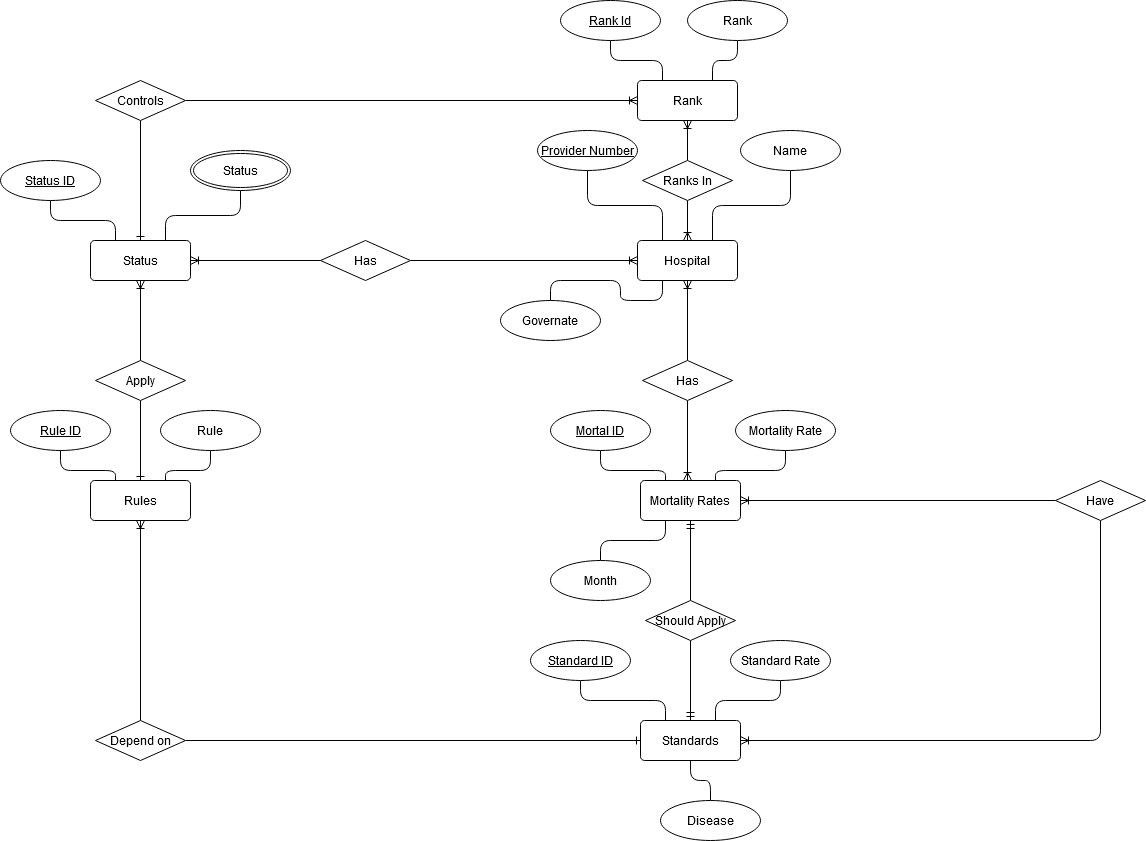

The diagram above was exported from draw.io. Its source (the exported page's mxGraphModel, read from the mxfile embedded in the PNG):
<mxGraphModel dx="868" dy="451" grid="1" gridSize="10" guides="1" tooltips="1" connect="1" arrows="1" fold="1" page="1" pageScale="1" pageWidth="1654" pageHeight="1169" background="#ffffff" math="0" shadow="0" extFonts="Permanent Marker^https://fonts.googleapis.com/css?family=Permanent+Marker">
  <root>
    <mxCell id="0" />
    <mxCell id="1" parent="0" />
    <mxCell id="0qaqpitWoZ6mMH0NodgY-1" value="Hospital" style="rounded=1;arcSize=10;whiteSpace=wrap;html=1;align=center;" parent="1" vertex="1">
      <mxGeometry x="727" y="280" width="100" height="40" as="geometry" />
    </mxCell>
    <mxCell id="0qaqpitWoZ6mMH0NodgY-4" value="Status" style="rounded=1;arcSize=10;whiteSpace=wrap;html=1;align=center;" parent="1" vertex="1">
      <mxGeometry x="180" y="280" width="100" height="40" as="geometry" />
    </mxCell>
    <mxCell id="0qaqpitWoZ6mMH0NodgY-6" value="Rules" style="rounded=1;arcSize=10;whiteSpace=wrap;html=1;align=center;" parent="1" vertex="1">
      <mxGeometry x="180" y="520" width="100" height="40" as="geometry" />
    </mxCell>
    <mxCell id="IFovu4B-79E0kXZEis3N-2" style="edgeStyle=orthogonalEdgeStyle;rounded=1;orthogonalLoop=1;jettySize=auto;html=1;exitX=0.5;exitY=1;exitDx=0;exitDy=0;entryX=0.5;entryY=0;entryDx=0;entryDy=0;endArrow=none;endFill=0;" edge="1" parent="1" source="0qaqpitWoZ6mMH0NodgY-7" target="IFovu4B-79E0kXZEis3N-1">
      <mxGeometry relative="1" as="geometry" />
    </mxCell>
    <mxCell id="0qaqpitWoZ6mMH0NodgY-7" value="Standards" style="rounded=1;arcSize=10;whiteSpace=wrap;html=1;align=center;" parent="1" vertex="1">
      <mxGeometry x="730" y="760" width="100" height="40" as="geometry" />
    </mxCell>
    <mxCell id="0qaqpitWoZ6mMH0NodgY-8" value="Rank" style="rounded=1;arcSize=10;whiteSpace=wrap;html=1;align=center;" parent="1" vertex="1">
      <mxGeometry x="727" y="120" width="100" height="40" as="geometry" />
    </mxCell>
    <mxCell id="0qaqpitWoZ6mMH0NodgY-9" value="&lt;div&gt;Mortality Rates&lt;/div&gt;" style="rounded=1;arcSize=10;whiteSpace=wrap;html=1;align=center;" parent="1" vertex="1">
      <mxGeometry x="730" y="520" width="100" height="40" as="geometry" />
    </mxCell>
    <mxCell id="GF_bFcpZexkcs2iY-Dac-12" style="edgeStyle=orthogonalEdgeStyle;rounded=1;orthogonalLoop=1;jettySize=auto;html=1;exitX=0.5;exitY=1;exitDx=0;exitDy=0;endArrow=ERoneToMany;endFill=0;" parent="1" source="GF_bFcpZexkcs2iY-Dac-1" edge="1">
      <mxGeometry relative="1" as="geometry">
        <mxPoint x="777" y="520" as="targetPoint" />
      </mxGeometry>
    </mxCell>
    <mxCell id="GF_bFcpZexkcs2iY-Dac-13" style="edgeStyle=orthogonalEdgeStyle;rounded=1;orthogonalLoop=1;jettySize=auto;html=1;exitX=0.5;exitY=0;exitDx=0;exitDy=0;entryX=0.5;entryY=1;entryDx=0;entryDy=0;endArrow=ERoneToMany;endFill=0;" parent="1" source="GF_bFcpZexkcs2iY-Dac-1" target="0qaqpitWoZ6mMH0NodgY-1" edge="1">
      <mxGeometry relative="1" as="geometry" />
    </mxCell>
    <mxCell id="GF_bFcpZexkcs2iY-Dac-1" value="Has" style="shape=rhombus;perimeter=rhombusPerimeter;whiteSpace=wrap;html=1;align=center;" parent="1" vertex="1">
      <mxGeometry x="732" y="400" width="90" height="40" as="geometry" />
    </mxCell>
    <mxCell id="GF_bFcpZexkcs2iY-Dac-21" style="edgeStyle=orthogonalEdgeStyle;rounded=1;orthogonalLoop=1;jettySize=auto;html=1;exitX=1;exitY=0.5;exitDx=0;exitDy=0;entryX=0;entryY=0.5;entryDx=0;entryDy=0;endArrow=ERoneToMany;endFill=0;" parent="1" source="GF_bFcpZexkcs2iY-Dac-2" target="0qaqpitWoZ6mMH0NodgY-1" edge="1">
      <mxGeometry relative="1" as="geometry" />
    </mxCell>
    <mxCell id="GF_bFcpZexkcs2iY-Dac-22" style="edgeStyle=orthogonalEdgeStyle;rounded=1;orthogonalLoop=1;jettySize=auto;html=1;exitX=0;exitY=0.5;exitDx=0;exitDy=0;entryX=1;entryY=0.5;entryDx=0;entryDy=0;endArrow=ERoneToMany;endFill=0;" parent="1" source="GF_bFcpZexkcs2iY-Dac-2" target="0qaqpitWoZ6mMH0NodgY-4" edge="1">
      <mxGeometry relative="1" as="geometry" />
    </mxCell>
    <mxCell id="GF_bFcpZexkcs2iY-Dac-2" value="Has" style="shape=rhombus;perimeter=rhombusPerimeter;whiteSpace=wrap;html=1;align=center;" parent="1" vertex="1">
      <mxGeometry x="410" y="280" width="90" height="40" as="geometry" />
    </mxCell>
    <mxCell id="GF_bFcpZexkcs2iY-Dac-23" style="edgeStyle=orthogonalEdgeStyle;rounded=1;orthogonalLoop=1;jettySize=auto;html=1;exitX=0.5;exitY=1;exitDx=0;exitDy=0;endArrow=ERone;endFill=0;entryX=0.5;entryY=0;entryDx=0;entryDy=0;" parent="1" source="GF_bFcpZexkcs2iY-Dac-3" target="0qaqpitWoZ6mMH0NodgY-4" edge="1">
      <mxGeometry relative="1" as="geometry">
        <mxPoint x="230" y="270" as="targetPoint" />
      </mxGeometry>
    </mxCell>
    <mxCell id="GF_bFcpZexkcs2iY-Dac-24" style="edgeStyle=orthogonalEdgeStyle;rounded=1;orthogonalLoop=1;jettySize=auto;html=1;exitX=1;exitY=0.5;exitDx=0;exitDy=0;endArrow=ERoneToMany;endFill=0;" parent="1" source="GF_bFcpZexkcs2iY-Dac-3" target="0qaqpitWoZ6mMH0NodgY-8" edge="1">
      <mxGeometry relative="1" as="geometry" />
    </mxCell>
    <mxCell id="GF_bFcpZexkcs2iY-Dac-3" value="Controls" style="shape=rhombus;perimeter=rhombusPerimeter;whiteSpace=wrap;html=1;align=center;" parent="1" vertex="1">
      <mxGeometry x="185" y="120" width="90" height="40" as="geometry" />
    </mxCell>
    <mxCell id="GF_bFcpZexkcs2iY-Dac-10" style="edgeStyle=orthogonalEdgeStyle;rounded=1;orthogonalLoop=1;jettySize=auto;html=1;exitX=0.5;exitY=0;exitDx=0;exitDy=0;entryX=0.5;entryY=1;entryDx=0;entryDy=0;endArrow=ERoneToMany;endFill=0;" parent="1" source="GF_bFcpZexkcs2iY-Dac-4" target="0qaqpitWoZ6mMH0NodgY-8" edge="1">
      <mxGeometry relative="1" as="geometry" />
    </mxCell>
    <mxCell id="GF_bFcpZexkcs2iY-Dac-11" style="edgeStyle=orthogonalEdgeStyle;rounded=1;orthogonalLoop=1;jettySize=auto;html=1;exitX=0.5;exitY=1;exitDx=0;exitDy=0;entryX=0.5;entryY=0;entryDx=0;entryDy=0;endArrow=ERoneToMany;endFill=0;" parent="1" source="GF_bFcpZexkcs2iY-Dac-4" target="0qaqpitWoZ6mMH0NodgY-1" edge="1">
      <mxGeometry relative="1" as="geometry" />
    </mxCell>
    <mxCell id="GF_bFcpZexkcs2iY-Dac-4" value="Ranks In" style="shape=rhombus;perimeter=rhombusPerimeter;whiteSpace=wrap;html=1;align=center;" parent="1" vertex="1">
      <mxGeometry x="732" y="200" width="90" height="40" as="geometry" />
    </mxCell>
    <mxCell id="GF_bFcpZexkcs2iY-Dac-25" style="edgeStyle=orthogonalEdgeStyle;rounded=1;orthogonalLoop=1;jettySize=auto;html=1;exitX=0.5;exitY=0;exitDx=0;exitDy=0;entryX=0.5;entryY=1;entryDx=0;entryDy=0;endArrow=ERoneToMany;endFill=0;" parent="1" source="GF_bFcpZexkcs2iY-Dac-5" target="0qaqpitWoZ6mMH0NodgY-4" edge="1">
      <mxGeometry relative="1" as="geometry" />
    </mxCell>
    <mxCell id="GF_bFcpZexkcs2iY-Dac-26" style="edgeStyle=orthogonalEdgeStyle;rounded=1;orthogonalLoop=1;jettySize=auto;html=1;exitX=0.5;exitY=1;exitDx=0;exitDy=0;entryX=0.5;entryY=0;entryDx=0;entryDy=0;endArrow=ERone;endFill=0;" parent="1" source="GF_bFcpZexkcs2iY-Dac-5" target="0qaqpitWoZ6mMH0NodgY-6" edge="1">
      <mxGeometry relative="1" as="geometry" />
    </mxCell>
    <mxCell id="GF_bFcpZexkcs2iY-Dac-5" value="Apply" style="shape=rhombus;perimeter=rhombusPerimeter;whiteSpace=wrap;html=1;align=center;" parent="1" vertex="1">
      <mxGeometry x="185" y="400" width="90" height="40" as="geometry" />
    </mxCell>
    <mxCell id="GF_bFcpZexkcs2iY-Dac-19" style="edgeStyle=orthogonalEdgeStyle;rounded=1;orthogonalLoop=1;jettySize=auto;html=1;exitX=0;exitY=0.5;exitDx=0;exitDy=0;entryX=1;entryY=0.5;entryDx=0;entryDy=0;endArrow=ERoneToMany;endFill=0;" parent="1" source="GF_bFcpZexkcs2iY-Dac-7" target="0qaqpitWoZ6mMH0NodgY-9" edge="1">
      <mxGeometry relative="1" as="geometry" />
    </mxCell>
    <mxCell id="GF_bFcpZexkcs2iY-Dac-71" style="edgeStyle=orthogonalEdgeStyle;rounded=1;orthogonalLoop=1;jettySize=auto;html=1;exitX=0.5;exitY=1;exitDx=0;exitDy=0;endArrow=ERoneToMany;endFill=0;entryX=1;entryY=0.5;entryDx=0;entryDy=0;" parent="1" source="GF_bFcpZexkcs2iY-Dac-7" target="0qaqpitWoZ6mMH0NodgY-7" edge="1">
      <mxGeometry relative="1" as="geometry">
        <mxPoint x="960" y="790" as="targetPoint" />
      </mxGeometry>
    </mxCell>
    <mxCell id="GF_bFcpZexkcs2iY-Dac-7" value="Have" style="shape=rhombus;perimeter=rhombusPerimeter;whiteSpace=wrap;html=1;align=center;" parent="1" vertex="1">
      <mxGeometry x="1145" y="520" width="90" height="40" as="geometry" />
    </mxCell>
    <mxCell id="GF_bFcpZexkcs2iY-Dac-16" style="edgeStyle=orthogonalEdgeStyle;rounded=1;orthogonalLoop=1;jettySize=auto;html=1;exitX=0.5;exitY=0;exitDx=0;exitDy=0;entryX=0.5;entryY=1;entryDx=0;entryDy=0;endArrow=ERmandOne;endFill=0;" parent="1" source="GF_bFcpZexkcs2iY-Dac-8" target="0qaqpitWoZ6mMH0NodgY-9" edge="1">
      <mxGeometry relative="1" as="geometry" />
    </mxCell>
    <mxCell id="GF_bFcpZexkcs2iY-Dac-17" style="edgeStyle=orthogonalEdgeStyle;rounded=1;orthogonalLoop=1;jettySize=auto;html=1;exitX=0.5;exitY=1;exitDx=0;exitDy=0;entryX=0.5;entryY=0;entryDx=0;entryDy=0;endArrow=ERmandOne;endFill=0;" parent="1" source="GF_bFcpZexkcs2iY-Dac-8" target="0qaqpitWoZ6mMH0NodgY-7" edge="1">
      <mxGeometry relative="1" as="geometry" />
    </mxCell>
    <mxCell id="GF_bFcpZexkcs2iY-Dac-8" value="&lt;div&gt;Should Apply&lt;/div&gt;" style="shape=rhombus;perimeter=rhombusPerimeter;whiteSpace=wrap;html=1;align=center;" parent="1" vertex="1">
      <mxGeometry x="735" y="640" width="90" height="40" as="geometry" />
    </mxCell>
    <mxCell id="GF_bFcpZexkcs2iY-Dac-28" style="edgeStyle=orthogonalEdgeStyle;rounded=1;orthogonalLoop=1;jettySize=auto;html=1;exitX=0.5;exitY=0;exitDx=0;exitDy=0;endArrow=ERoneToMany;endFill=0;" parent="1" source="GF_bFcpZexkcs2iY-Dac-9" target="0qaqpitWoZ6mMH0NodgY-6" edge="1">
      <mxGeometry relative="1" as="geometry" />
    </mxCell>
    <mxCell id="GF_bFcpZexkcs2iY-Dac-29" style="edgeStyle=orthogonalEdgeStyle;rounded=1;orthogonalLoop=1;jettySize=auto;html=1;exitX=1;exitY=0.5;exitDx=0;exitDy=0;endArrow=ERone;endFill=0;entryX=0;entryY=0.5;entryDx=0;entryDy=0;" parent="1" source="GF_bFcpZexkcs2iY-Dac-9" target="0qaqpitWoZ6mMH0NodgY-7" edge="1">
      <mxGeometry relative="1" as="geometry">
        <mxPoint x="620" y="780" as="targetPoint" />
      </mxGeometry>
    </mxCell>
    <mxCell id="GF_bFcpZexkcs2iY-Dac-9" value="Depend on" style="shape=rhombus;perimeter=rhombusPerimeter;whiteSpace=wrap;html=1;align=center;" parent="1" vertex="1">
      <mxGeometry x="185" y="760" width="90" height="40" as="geometry" />
    </mxCell>
    <mxCell id="GF_bFcpZexkcs2iY-Dac-37" style="edgeStyle=orthogonalEdgeStyle;rounded=1;orthogonalLoop=1;jettySize=auto;html=1;exitX=0.5;exitY=1;exitDx=0;exitDy=0;entryX=0.75;entryY=0;entryDx=0;entryDy=0;endArrow=none;endFill=0;" parent="1" source="GF_bFcpZexkcs2iY-Dac-36" target="0qaqpitWoZ6mMH0NodgY-9" edge="1">
      <mxGeometry relative="1" as="geometry" />
    </mxCell>
    <mxCell id="GF_bFcpZexkcs2iY-Dac-36" value="Mortality Rate" style="ellipse;whiteSpace=wrap;html=1;align=center;" parent="1" vertex="1">
      <mxGeometry x="825" y="450" width="100" height="40" as="geometry" />
    </mxCell>
    <mxCell id="GF_bFcpZexkcs2iY-Dac-41" style="edgeStyle=orthogonalEdgeStyle;rounded=1;orthogonalLoop=1;jettySize=auto;html=1;exitX=0.5;exitY=1;exitDx=0;exitDy=0;entryX=0.25;entryY=0;entryDx=0;entryDy=0;endArrow=none;endFill=0;" parent="1" source="GF_bFcpZexkcs2iY-Dac-40" target="0qaqpitWoZ6mMH0NodgY-9" edge="1">
      <mxGeometry relative="1" as="geometry" />
    </mxCell>
    <mxCell id="GF_bFcpZexkcs2iY-Dac-40" value="Mortal ID" style="ellipse;whiteSpace=wrap;html=1;align=center;fontStyle=4;" parent="1" vertex="1">
      <mxGeometry x="640" y="450" width="100" height="40" as="geometry" />
    </mxCell>
    <mxCell id="GF_bFcpZexkcs2iY-Dac-43" style="edgeStyle=orthogonalEdgeStyle;rounded=1;orthogonalLoop=1;jettySize=auto;html=1;exitX=0.5;exitY=1;exitDx=0;exitDy=0;entryX=0.25;entryY=0;entryDx=0;entryDy=0;endArrow=none;endFill=0;" parent="1" source="GF_bFcpZexkcs2iY-Dac-42" target="0qaqpitWoZ6mMH0NodgY-1" edge="1">
      <mxGeometry relative="1" as="geometry" />
    </mxCell>
    <mxCell id="GF_bFcpZexkcs2iY-Dac-42" value="Provider Number" style="ellipse;whiteSpace=wrap;html=1;align=center;fontStyle=4;" parent="1" vertex="1">
      <mxGeometry x="627" y="170" width="100" height="40" as="geometry" />
    </mxCell>
    <mxCell id="GF_bFcpZexkcs2iY-Dac-45" style="edgeStyle=orthogonalEdgeStyle;rounded=1;orthogonalLoop=1;jettySize=auto;html=1;exitX=0.5;exitY=1;exitDx=0;exitDy=0;entryX=0.75;entryY=0;entryDx=0;entryDy=0;endArrow=none;endFill=0;" parent="1" source="GF_bFcpZexkcs2iY-Dac-44" target="0qaqpitWoZ6mMH0NodgY-1" edge="1">
      <mxGeometry relative="1" as="geometry" />
    </mxCell>
    <mxCell id="GF_bFcpZexkcs2iY-Dac-44" value="Name" style="ellipse;whiteSpace=wrap;html=1;align=center;" parent="1" vertex="1">
      <mxGeometry x="830" y="170" width="100" height="40" as="geometry" />
    </mxCell>
    <mxCell id="GF_bFcpZexkcs2iY-Dac-47" style="edgeStyle=orthogonalEdgeStyle;rounded=1;orthogonalLoop=1;jettySize=auto;html=1;exitX=0.5;exitY=0;exitDx=0;exitDy=0;entryX=0.25;entryY=1;entryDx=0;entryDy=0;endArrow=none;endFill=0;" parent="1" source="GF_bFcpZexkcs2iY-Dac-46" target="0qaqpitWoZ6mMH0NodgY-1" edge="1">
      <mxGeometry relative="1" as="geometry" />
    </mxCell>
    <mxCell id="GF_bFcpZexkcs2iY-Dac-46" value="Governate" style="ellipse;whiteSpace=wrap;html=1;align=center;" parent="1" vertex="1">
      <mxGeometry x="590" y="340" width="100" height="40" as="geometry" />
    </mxCell>
    <mxCell id="GF_bFcpZexkcs2iY-Dac-49" style="edgeStyle=orthogonalEdgeStyle;rounded=1;orthogonalLoop=1;jettySize=auto;html=1;exitX=0.5;exitY=1;exitDx=0;exitDy=0;entryX=0.75;entryY=0;entryDx=0;entryDy=0;endArrow=none;endFill=0;" parent="1" target="0qaqpitWoZ6mMH0NodgY-8" edge="1">
      <mxGeometry relative="1" as="geometry">
        <mxPoint x="827" y="80" as="sourcePoint" />
      </mxGeometry>
    </mxCell>
    <mxCell id="GF_bFcpZexkcs2iY-Dac-51" style="edgeStyle=orthogonalEdgeStyle;rounded=1;orthogonalLoop=1;jettySize=auto;html=1;exitX=0.5;exitY=1;exitDx=0;exitDy=0;entryX=0.25;entryY=0;entryDx=0;entryDy=0;endArrow=none;endFill=0;" parent="1" source="GF_bFcpZexkcs2iY-Dac-50" target="0qaqpitWoZ6mMH0NodgY-8" edge="1">
      <mxGeometry relative="1" as="geometry" />
    </mxCell>
    <mxCell id="GF_bFcpZexkcs2iY-Dac-50" value="Rank Id" style="ellipse;whiteSpace=wrap;html=1;align=center;fontStyle=4;" parent="1" vertex="1">
      <mxGeometry x="650" y="40" width="100" height="40" as="geometry" />
    </mxCell>
    <mxCell id="GF_bFcpZexkcs2iY-Dac-56" style="edgeStyle=orthogonalEdgeStyle;rounded=1;orthogonalLoop=1;jettySize=auto;html=1;exitX=0.5;exitY=1;exitDx=0;exitDy=0;entryX=0.25;entryY=0;entryDx=0;entryDy=0;endArrow=none;endFill=0;" parent="1" source="GF_bFcpZexkcs2iY-Dac-55" target="0qaqpitWoZ6mMH0NodgY-4" edge="1">
      <mxGeometry relative="1" as="geometry" />
    </mxCell>
    <mxCell id="GF_bFcpZexkcs2iY-Dac-55" value="Status ID" style="ellipse;whiteSpace=wrap;html=1;align=center;fontStyle=4;" parent="1" vertex="1">
      <mxGeometry x="90" y="200" width="100" height="40" as="geometry" />
    </mxCell>
    <mxCell id="GF_bFcpZexkcs2iY-Dac-58" style="edgeStyle=orthogonalEdgeStyle;rounded=1;orthogonalLoop=1;jettySize=auto;html=1;exitX=0.5;exitY=1;exitDx=0;exitDy=0;entryX=0.75;entryY=0;entryDx=0;entryDy=0;endArrow=none;endFill=0;" parent="1" source="GF_bFcpZexkcs2iY-Dac-57" target="0qaqpitWoZ6mMH0NodgY-6" edge="1">
      <mxGeometry relative="1" as="geometry" />
    </mxCell>
    <mxCell id="GF_bFcpZexkcs2iY-Dac-57" value="Rule" style="ellipse;whiteSpace=wrap;html=1;align=center;" parent="1" vertex="1">
      <mxGeometry x="250" y="450" width="100" height="40" as="geometry" />
    </mxCell>
    <mxCell id="GF_bFcpZexkcs2iY-Dac-60" style="edgeStyle=orthogonalEdgeStyle;rounded=1;orthogonalLoop=1;jettySize=auto;html=1;exitX=0.5;exitY=1;exitDx=0;exitDy=0;entryX=0.25;entryY=0;entryDx=0;entryDy=0;endArrow=none;endFill=0;" parent="1" source="GF_bFcpZexkcs2iY-Dac-59" target="0qaqpitWoZ6mMH0NodgY-6" edge="1">
      <mxGeometry relative="1" as="geometry" />
    </mxCell>
    <mxCell id="GF_bFcpZexkcs2iY-Dac-59" value="Rule ID" style="ellipse;whiteSpace=wrap;html=1;align=center;fontStyle=4;" parent="1" vertex="1">
      <mxGeometry x="100" y="450" width="100" height="40" as="geometry" />
    </mxCell>
    <mxCell id="GF_bFcpZexkcs2iY-Dac-64" style="edgeStyle=orthogonalEdgeStyle;rounded=1;orthogonalLoop=1;jettySize=auto;html=1;exitX=0.5;exitY=1;exitDx=0;exitDy=0;entryX=0.75;entryY=0;entryDx=0;entryDy=0;endArrow=none;endFill=0;" parent="1" source="GF_bFcpZexkcs2iY-Dac-63" target="0qaqpitWoZ6mMH0NodgY-7" edge="1">
      <mxGeometry relative="1" as="geometry" />
    </mxCell>
    <mxCell id="GF_bFcpZexkcs2iY-Dac-63" value="Standard Rate" style="ellipse;whiteSpace=wrap;html=1;align=center;" parent="1" vertex="1">
      <mxGeometry x="820" y="680" width="100" height="40" as="geometry" />
    </mxCell>
    <mxCell id="GF_bFcpZexkcs2iY-Dac-66" style="edgeStyle=orthogonalEdgeStyle;rounded=1;orthogonalLoop=1;jettySize=auto;html=1;exitX=0.5;exitY=1;exitDx=0;exitDy=0;entryX=0.25;entryY=0;entryDx=0;entryDy=0;endArrow=none;endFill=0;" parent="1" source="GF_bFcpZexkcs2iY-Dac-65" target="0qaqpitWoZ6mMH0NodgY-7" edge="1">
      <mxGeometry relative="1" as="geometry" />
    </mxCell>
    <mxCell id="GF_bFcpZexkcs2iY-Dac-65" value="Standard ID" style="ellipse;whiteSpace=wrap;html=1;align=center;fontStyle=4;" parent="1" vertex="1">
      <mxGeometry x="620" y="680" width="100" height="40" as="geometry" />
    </mxCell>
    <mxCell id="GF_bFcpZexkcs2iY-Dac-68" style="edgeStyle=orthogonalEdgeStyle;rounded=1;orthogonalLoop=1;jettySize=auto;html=1;exitX=0.5;exitY=1;exitDx=0;exitDy=0;entryX=0.75;entryY=0;entryDx=0;entryDy=0;endArrow=none;endFill=0;" parent="1" source="GF_bFcpZexkcs2iY-Dac-70" target="0qaqpitWoZ6mMH0NodgY-4" edge="1">
      <mxGeometry relative="1" as="geometry">
        <mxPoint x="300" y="240" as="sourcePoint" />
      </mxGeometry>
    </mxCell>
    <mxCell id="GF_bFcpZexkcs2iY-Dac-69" value="Rank" style="ellipse;whiteSpace=wrap;html=1;align=center;" parent="1" vertex="1">
      <mxGeometry x="777" y="40" width="100" height="40" as="geometry" />
    </mxCell>
    <mxCell id="GF_bFcpZexkcs2iY-Dac-70" value="Status" style="ellipse;shape=doubleEllipse;margin=3;whiteSpace=wrap;html=1;align=center;" parent="1" vertex="1">
      <mxGeometry x="280" y="190" width="100" height="40" as="geometry" />
    </mxCell>
    <mxCell id="jQZ37cvX1GcjcXgjXJPx-2" style="edgeStyle=orthogonalEdgeStyle;rounded=1;orthogonalLoop=1;jettySize=auto;html=1;exitX=0.5;exitY=0;exitDx=0;exitDy=0;entryX=0.25;entryY=1;entryDx=0;entryDy=0;endArrow=none;endFill=0;" parent="1" source="jQZ37cvX1GcjcXgjXJPx-1" target="0qaqpitWoZ6mMH0NodgY-9" edge="1">
      <mxGeometry relative="1" as="geometry" />
    </mxCell>
    <mxCell id="jQZ37cvX1GcjcXgjXJPx-1" value="Month" style="ellipse;whiteSpace=wrap;html=1;align=center;" parent="1" vertex="1">
      <mxGeometry x="640" y="600" width="100" height="40" as="geometry" />
    </mxCell>
    <mxCell id="IFovu4B-79E0kXZEis3N-1" value="Disease" style="ellipse;whiteSpace=wrap;html=1;align=center;" vertex="1" parent="1">
      <mxGeometry x="750" y="840" width="100" height="40" as="geometry" />
    </mxCell>
  </root>
</mxGraphModel>